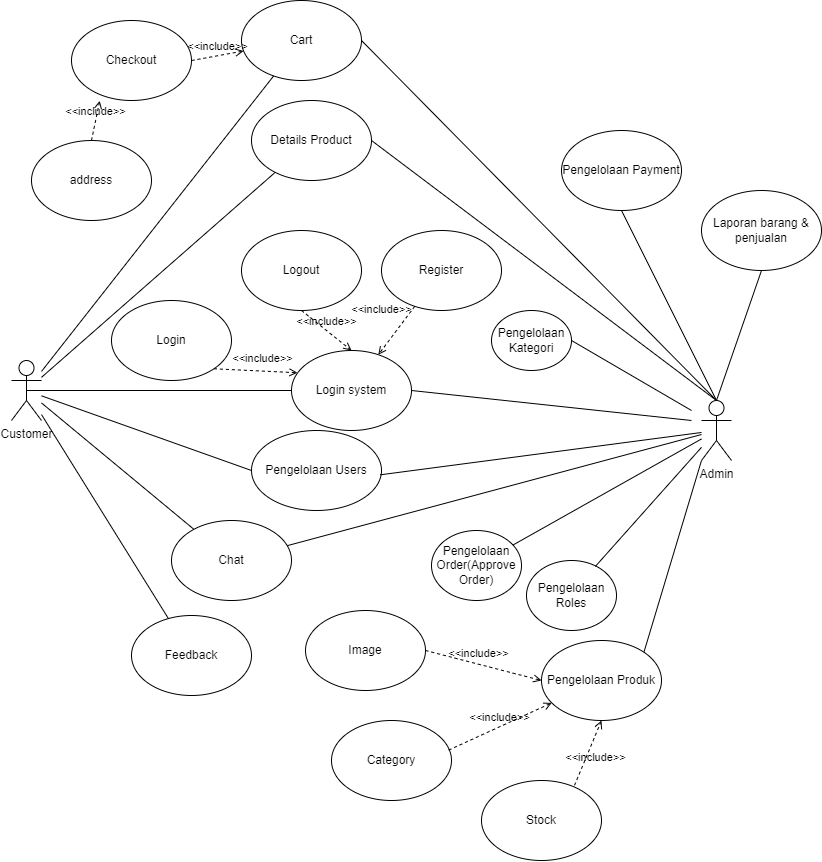

The diagram above was exported from draw.io. Its source (the exported page's mxGraphModel, read from the mxfile embedded in the PNG):
<mxGraphModel dx="1195" dy="1880" grid="1" gridSize="10" guides="1" tooltips="1" connect="1" arrows="1" fold="1" page="1" pageScale="1" pageWidth="827" pageHeight="1169" math="0" shadow="0">
  <root>
    <mxCell id="0" />
    <mxCell id="1" parent="0" />
    <mxCell id="6u_prL7bI_ugvkIZMt2R-1" value="Customer" style="shape=umlActor;verticalLabelPosition=bottom;verticalAlign=top;html=1;outlineConnect=0;" vertex="1" parent="1">
      <mxGeometry x="120" y="330" width="30" height="60" as="geometry" />
    </mxCell>
    <mxCell id="6u_prL7bI_ugvkIZMt2R-3" value="Admin" style="shape=umlActor;verticalLabelPosition=bottom;verticalAlign=top;html=1;outlineConnect=0;" vertex="1" parent="1">
      <mxGeometry x="810" y="370" width="30" height="60" as="geometry" />
    </mxCell>
    <mxCell id="6u_prL7bI_ugvkIZMt2R-5" value="Cart" style="ellipse;whiteSpace=wrap;html=1;" vertex="1" parent="1">
      <mxGeometry x="350" y="-30" width="120" height="80" as="geometry" />
    </mxCell>
    <mxCell id="6u_prL7bI_ugvkIZMt2R-6" value="Login system" style="ellipse;whiteSpace=wrap;html=1;" vertex="1" parent="1">
      <mxGeometry x="400" y="320" width="120" height="80" as="geometry" />
    </mxCell>
    <mxCell id="6u_prL7bI_ugvkIZMt2R-10" value="Chat" style="ellipse;whiteSpace=wrap;html=1;" vertex="1" parent="1">
      <mxGeometry x="280" y="490" width="120" height="80" as="geometry" />
    </mxCell>
    <mxCell id="6u_prL7bI_ugvkIZMt2R-11" value="Pengelolaan Produk" style="ellipse;whiteSpace=wrap;html=1;" vertex="1" parent="1">
      <mxGeometry x="650" y="610" width="120" height="80" as="geometry" />
    </mxCell>
    <mxCell id="6u_prL7bI_ugvkIZMt2R-12" value="Pengelolaan Order(Approve Order)" style="ellipse;whiteSpace=wrap;html=1;" vertex="1" parent="1">
      <mxGeometry x="540" y="500" width="90" height="70" as="geometry" />
    </mxCell>
    <mxCell id="6u_prL7bI_ugvkIZMt2R-18" value="" style="endArrow=none;html=1;rounded=0;entryX=1;entryY=0.5;entryDx=0;entryDy=0;" edge="1" parent="1" target="6u_prL7bI_ugvkIZMt2R-6">
      <mxGeometry width="50" height="50" relative="1" as="geometry">
        <mxPoint x="800" y="390" as="sourcePoint" />
        <mxPoint x="530" y="420" as="targetPoint" />
      </mxGeometry>
    </mxCell>
    <mxCell id="6u_prL7bI_ugvkIZMt2R-23" value="" style="endArrow=none;html=1;rounded=0;exitX=0.5;exitY=0.5;exitDx=0;exitDy=0;exitPerimeter=0;entryX=0;entryY=0.5;entryDx=0;entryDy=0;" edge="1" parent="1" source="6u_prL7bI_ugvkIZMt2R-1" target="6u_prL7bI_ugvkIZMt2R-6">
      <mxGeometry width="50" height="50" relative="1" as="geometry">
        <mxPoint x="390" y="440" as="sourcePoint" />
        <mxPoint x="440" y="390" as="targetPoint" />
      </mxGeometry>
    </mxCell>
    <mxCell id="6u_prL7bI_ugvkIZMt2R-24" value="Pengelolaan Kategori" style="ellipse;whiteSpace=wrap;html=1;" vertex="1" parent="1">
      <mxGeometry x="600" y="280" width="80" height="60" as="geometry" />
    </mxCell>
    <mxCell id="6u_prL7bI_ugvkIZMt2R-25" value="Pengelolaan Users" style="ellipse;whiteSpace=wrap;html=1;" vertex="1" parent="1">
      <mxGeometry x="360" y="400" width="130" height="80" as="geometry" />
    </mxCell>
    <mxCell id="6u_prL7bI_ugvkIZMt2R-26" value="" style="endArrow=none;html=1;rounded=0;exitX=0.99;exitY=0.554;exitDx=0;exitDy=0;exitPerimeter=0;" edge="1" parent="1" source="6u_prL7bI_ugvkIZMt2R-25" target="6u_prL7bI_ugvkIZMt2R-3">
      <mxGeometry width="50" height="50" relative="1" as="geometry">
        <mxPoint x="630" y="360" as="sourcePoint" />
        <mxPoint x="680" y="310" as="targetPoint" />
      </mxGeometry>
    </mxCell>
    <mxCell id="6u_prL7bI_ugvkIZMt2R-29" value="" style="endArrow=none;html=1;rounded=0;exitX=0;exitY=1;exitDx=0;exitDy=0;exitPerimeter=0;entryX=1;entryY=0;entryDx=0;entryDy=0;" edge="1" parent="1" source="6u_prL7bI_ugvkIZMt2R-3" target="6u_prL7bI_ugvkIZMt2R-11">
      <mxGeometry width="50" height="50" relative="1" as="geometry">
        <mxPoint x="630" y="360" as="sourcePoint" />
        <mxPoint x="680" y="310" as="targetPoint" />
      </mxGeometry>
    </mxCell>
    <mxCell id="6u_prL7bI_ugvkIZMt2R-31" value="" style="endArrow=none;html=1;rounded=0;exitX=1;exitY=0.5;exitDx=0;exitDy=0;" edge="1" parent="1" source="6u_prL7bI_ugvkIZMt2R-24">
      <mxGeometry width="50" height="50" relative="1" as="geometry">
        <mxPoint x="705" y="340" as="sourcePoint" />
        <mxPoint x="800" y="380" as="targetPoint" />
      </mxGeometry>
    </mxCell>
    <mxCell id="6u_prL7bI_ugvkIZMt2R-33" value="" style="endArrow=none;html=1;rounded=0;" edge="1" parent="1" source="6u_prL7bI_ugvkIZMt2R-12" target="6u_prL7bI_ugvkIZMt2R-3">
      <mxGeometry width="50" height="50" relative="1" as="geometry">
        <mxPoint x="550" y="360" as="sourcePoint" />
        <mxPoint x="600" y="310" as="targetPoint" />
      </mxGeometry>
    </mxCell>
    <mxCell id="6u_prL7bI_ugvkIZMt2R-34" value="" style="endArrow=none;html=1;rounded=0;" edge="1" parent="1" source="6u_prL7bI_ugvkIZMt2R-10" target="6u_prL7bI_ugvkIZMt2R-3">
      <mxGeometry width="50" height="50" relative="1" as="geometry">
        <mxPoint x="420" y="440" as="sourcePoint" />
        <mxPoint x="470" y="390" as="targetPoint" />
      </mxGeometry>
    </mxCell>
    <mxCell id="6u_prL7bI_ugvkIZMt2R-35" value="" style="endArrow=none;html=1;rounded=0;" edge="1" parent="1" source="6u_prL7bI_ugvkIZMt2R-1" target="6u_prL7bI_ugvkIZMt2R-10">
      <mxGeometry width="50" height="50" relative="1" as="geometry">
        <mxPoint x="420" y="440" as="sourcePoint" />
        <mxPoint x="470" y="390" as="targetPoint" />
      </mxGeometry>
    </mxCell>
    <mxCell id="6u_prL7bI_ugvkIZMt2R-36" value="" style="endArrow=none;html=1;rounded=0;" edge="1" parent="1" source="6u_prL7bI_ugvkIZMt2R-1" target="6u_prL7bI_ugvkIZMt2R-5">
      <mxGeometry width="50" height="50" relative="1" as="geometry">
        <mxPoint x="420" y="380" as="sourcePoint" />
        <mxPoint x="470" y="330" as="targetPoint" />
      </mxGeometry>
    </mxCell>
    <mxCell id="6u_prL7bI_ugvkIZMt2R-38" value="Login" style="ellipse;whiteSpace=wrap;html=1;" vertex="1" parent="1">
      <mxGeometry x="220" y="270" width="120" height="80" as="geometry" />
    </mxCell>
    <mxCell id="6u_prL7bI_ugvkIZMt2R-40" value="Logout" style="ellipse;whiteSpace=wrap;html=1;" vertex="1" parent="1">
      <mxGeometry x="350" y="200" width="120" height="80" as="geometry" />
    </mxCell>
    <mxCell id="6u_prL7bI_ugvkIZMt2R-42" value="Register" style="ellipse;whiteSpace=wrap;html=1;" vertex="1" parent="1">
      <mxGeometry x="490" y="200" width="120" height="80" as="geometry" />
    </mxCell>
    <mxCell id="6u_prL7bI_ugvkIZMt2R-43" value="&amp;lt;&amp;lt;include&amp;gt;&amp;gt;" style="html=1;verticalAlign=bottom;labelBackgroundColor=none;endArrow=open;endFill=0;dashed=1;rounded=0;exitX=0.5;exitY=1;exitDx=0;exitDy=0;entryX=0.5;entryY=0;entryDx=0;entryDy=0;" edge="1" parent="1" source="6u_prL7bI_ugvkIZMt2R-40" target="6u_prL7bI_ugvkIZMt2R-6">
      <mxGeometry width="160" relative="1" as="geometry">
        <mxPoint x="390" y="340" as="sourcePoint" />
        <mxPoint x="550" y="340" as="targetPoint" />
      </mxGeometry>
    </mxCell>
    <mxCell id="6u_prL7bI_ugvkIZMt2R-44" value="&amp;lt;&amp;lt;include&amp;gt;&amp;gt;" style="html=1;verticalAlign=bottom;labelBackgroundColor=none;endArrow=open;endFill=0;dashed=1;rounded=0;exitX=1;exitY=1;exitDx=0;exitDy=0;entryX=0.05;entryY=0.278;entryDx=0;entryDy=0;entryPerimeter=0;" edge="1" parent="1" source="6u_prL7bI_ugvkIZMt2R-38" target="6u_prL7bI_ugvkIZMt2R-6">
      <mxGeometry x="0.1543" y="4" width="160" relative="1" as="geometry">
        <mxPoint x="484" y="280" as="sourcePoint" />
        <mxPoint x="470" y="330" as="targetPoint" />
        <mxPoint as="offset" />
      </mxGeometry>
    </mxCell>
    <mxCell id="6u_prL7bI_ugvkIZMt2R-45" value="&amp;lt;&amp;lt;include&amp;gt;&amp;gt;" style="html=1;verticalAlign=bottom;labelBackgroundColor=none;endArrow=open;endFill=0;dashed=1;rounded=0;" edge="1" parent="1" source="6u_prL7bI_ugvkIZMt2R-42" target="6u_prL7bI_ugvkIZMt2R-6">
      <mxGeometry x="-0.0067" y="-19" width="160" relative="1" as="geometry">
        <mxPoint x="372" y="308" as="sourcePoint" />
        <mxPoint x="416" y="352" as="targetPoint" />
        <mxPoint as="offset" />
      </mxGeometry>
    </mxCell>
    <mxCell id="6u_prL7bI_ugvkIZMt2R-47" value="Image" style="ellipse;whiteSpace=wrap;html=1;" vertex="1" parent="1">
      <mxGeometry x="414" y="580" width="120" height="80" as="geometry" />
    </mxCell>
    <mxCell id="6u_prL7bI_ugvkIZMt2R-48" value="Category" style="ellipse;whiteSpace=wrap;html=1;" vertex="1" parent="1">
      <mxGeometry x="440" y="690" width="120" height="80" as="geometry" />
    </mxCell>
    <mxCell id="6u_prL7bI_ugvkIZMt2R-49" value="Stock" style="ellipse;whiteSpace=wrap;html=1;" vertex="1" parent="1">
      <mxGeometry x="590" y="750" width="120" height="80" as="geometry" />
    </mxCell>
    <mxCell id="6u_prL7bI_ugvkIZMt2R-50" value="&amp;lt;&amp;lt;include&amp;gt;&amp;gt;" style="html=1;verticalAlign=bottom;labelBackgroundColor=none;endArrow=open;endFill=0;dashed=1;rounded=0;exitX=1;exitY=0.5;exitDx=0;exitDy=0;entryX=0;entryY=0.5;entryDx=0;entryDy=0;" edge="1" parent="1" source="6u_prL7bI_ugvkIZMt2R-47" target="6u_prL7bI_ugvkIZMt2R-11">
      <mxGeometry x="-0.0935" y="3" width="160" relative="1" as="geometry">
        <mxPoint x="410" y="620" as="sourcePoint" />
        <mxPoint x="570" y="620" as="targetPoint" />
        <mxPoint y="1" as="offset" />
      </mxGeometry>
    </mxCell>
    <mxCell id="6u_prL7bI_ugvkIZMt2R-51" value="&amp;lt;&amp;lt;include&amp;gt;&amp;gt;" style="html=1;verticalAlign=bottom;labelBackgroundColor=none;endArrow=open;endFill=0;dashed=1;rounded=0;exitX=0.976;exitY=0.37;exitDx=0;exitDy=0;exitPerimeter=0;" edge="1" parent="1" source="6u_prL7bI_ugvkIZMt2R-48" target="6u_prL7bI_ugvkIZMt2R-11">
      <mxGeometry width="160" relative="1" as="geometry">
        <mxPoint x="430" y="680" as="sourcePoint" />
        <mxPoint x="498" y="663" as="targetPoint" />
      </mxGeometry>
    </mxCell>
    <mxCell id="6u_prL7bI_ugvkIZMt2R-52" value="&amp;lt;&amp;lt;include&amp;gt;&amp;gt;" style="html=1;verticalAlign=bottom;labelBackgroundColor=none;endArrow=open;endFill=0;dashed=1;rounded=0;exitX=0.775;exitY=0.061;exitDx=0;exitDy=0;entryX=0.5;entryY=1;entryDx=0;entryDy=0;exitPerimeter=0;" edge="1" parent="1" source="6u_prL7bI_ugvkIZMt2R-49" target="6u_prL7bI_ugvkIZMt2R-11">
      <mxGeometry x="-0.2984" y="-12" width="160" relative="1" as="geometry">
        <mxPoint x="500" y="770" as="sourcePoint" />
        <mxPoint x="540" y="675" as="targetPoint" />
        <mxPoint as="offset" />
      </mxGeometry>
    </mxCell>
    <mxCell id="6u_prL7bI_ugvkIZMt2R-53" value="Details Product" style="ellipse;whiteSpace=wrap;html=1;" vertex="1" parent="1">
      <mxGeometry x="360" y="70" width="120" height="80" as="geometry" />
    </mxCell>
    <mxCell id="6u_prL7bI_ugvkIZMt2R-54" value="" style="endArrow=none;html=1;rounded=0;" edge="1" parent="1" source="6u_prL7bI_ugvkIZMt2R-1" target="6u_prL7bI_ugvkIZMt2R-53">
      <mxGeometry width="50" height="50" relative="1" as="geometry">
        <mxPoint x="420" y="300" as="sourcePoint" />
        <mxPoint x="470" y="250" as="targetPoint" />
      </mxGeometry>
    </mxCell>
    <mxCell id="6u_prL7bI_ugvkIZMt2R-55" value="" style="endArrow=none;html=1;rounded=0;exitX=0.5;exitY=0;exitDx=0;exitDy=0;exitPerimeter=0;entryX=1;entryY=0.5;entryDx=0;entryDy=0;" edge="1" parent="1" source="6u_prL7bI_ugvkIZMt2R-3" target="6u_prL7bI_ugvkIZMt2R-53">
      <mxGeometry width="50" height="50" relative="1" as="geometry">
        <mxPoint x="420" y="300" as="sourcePoint" />
        <mxPoint x="470" y="250" as="targetPoint" />
      </mxGeometry>
    </mxCell>
    <mxCell id="6u_prL7bI_ugvkIZMt2R-56" value="Checkout" style="ellipse;whiteSpace=wrap;html=1;" vertex="1" parent="1">
      <mxGeometry x="180" y="-10" width="120" height="80" as="geometry" />
    </mxCell>
    <mxCell id="6u_prL7bI_ugvkIZMt2R-57" value="&amp;lt;&amp;lt;include&amp;gt;&amp;gt;" style="html=1;verticalAlign=bottom;labelBackgroundColor=none;endArrow=open;endFill=0;dashed=1;rounded=0;exitX=1;exitY=0.5;exitDx=0;exitDy=0;" edge="1" parent="1" source="6u_prL7bI_ugvkIZMt2R-56" target="6u_prL7bI_ugvkIZMt2R-5">
      <mxGeometry width="160" relative="1" as="geometry">
        <mxPoint x="120" y="80" as="sourcePoint" />
        <mxPoint x="280" y="80" as="targetPoint" />
      </mxGeometry>
    </mxCell>
    <mxCell id="6u_prL7bI_ugvkIZMt2R-58" value="Pengelolaan Payment" style="ellipse;whiteSpace=wrap;html=1;" vertex="1" parent="1">
      <mxGeometry x="670" y="100" width="120" height="80" as="geometry" />
    </mxCell>
    <mxCell id="6u_prL7bI_ugvkIZMt2R-59" value="" style="endArrow=none;html=1;rounded=0;exitX=0.5;exitY=0;exitDx=0;exitDy=0;exitPerimeter=0;entryX=0.5;entryY=1;entryDx=0;entryDy=0;" edge="1" parent="1" source="6u_prL7bI_ugvkIZMt2R-3" target="6u_prL7bI_ugvkIZMt2R-58">
      <mxGeometry width="50" height="50" relative="1" as="geometry">
        <mxPoint x="370" y="370" as="sourcePoint" />
        <mxPoint x="420" y="320" as="targetPoint" />
      </mxGeometry>
    </mxCell>
    <mxCell id="6u_prL7bI_ugvkIZMt2R-60" value="Laporan barang &amp;amp; penjualan" style="ellipse;whiteSpace=wrap;html=1;" vertex="1" parent="1">
      <mxGeometry x="810" y="160" width="120" height="80" as="geometry" />
    </mxCell>
    <mxCell id="6u_prL7bI_ugvkIZMt2R-64" value="address" style="ellipse;whiteSpace=wrap;html=1;" vertex="1" parent="1">
      <mxGeometry x="140" y="110" width="120" height="80" as="geometry" />
    </mxCell>
    <mxCell id="6u_prL7bI_ugvkIZMt2R-67" value="&amp;lt;&amp;lt;include&amp;gt;&amp;gt;" style="html=1;verticalAlign=bottom;labelBackgroundColor=none;endArrow=open;endFill=0;dashed=1;rounded=0;exitX=0.5;exitY=0;exitDx=0;exitDy=0;entryX=0.235;entryY=1.003;entryDx=0;entryDy=0;entryPerimeter=0;" edge="1" parent="1" source="6u_prL7bI_ugvkIZMt2R-64" target="6u_prL7bI_ugvkIZMt2R-56">
      <mxGeometry width="160" relative="1" as="geometry">
        <mxPoint x="290" y="130" as="sourcePoint" />
        <mxPoint x="235" y="163" as="targetPoint" />
      </mxGeometry>
    </mxCell>
    <mxCell id="6u_prL7bI_ugvkIZMt2R-68" value="" style="endArrow=none;html=1;rounded=0;exitX=0.5;exitY=0;exitDx=0;exitDy=0;exitPerimeter=0;entryX=0.5;entryY=1;entryDx=0;entryDy=0;" edge="1" parent="1" source="6u_prL7bI_ugvkIZMt2R-3" target="6u_prL7bI_ugvkIZMt2R-60">
      <mxGeometry width="50" height="50" relative="1" as="geometry">
        <mxPoint x="480" y="390" as="sourcePoint" />
        <mxPoint x="530" y="340" as="targetPoint" />
      </mxGeometry>
    </mxCell>
    <mxCell id="6u_prL7bI_ugvkIZMt2R-69" value="" style="endArrow=none;html=1;rounded=0;entryX=0;entryY=0.5;entryDx=0;entryDy=0;" edge="1" parent="1" source="6u_prL7bI_ugvkIZMt2R-1" target="6u_prL7bI_ugvkIZMt2R-25">
      <mxGeometry width="50" height="50" relative="1" as="geometry">
        <mxPoint x="690" y="470" as="sourcePoint" />
        <mxPoint x="740" y="420" as="targetPoint" />
      </mxGeometry>
    </mxCell>
    <mxCell id="6u_prL7bI_ugvkIZMt2R-70" value="Pengelolaan Roles" style="ellipse;whiteSpace=wrap;html=1;" vertex="1" parent="1">
      <mxGeometry x="635" y="530" width="90" height="70" as="geometry" />
    </mxCell>
    <mxCell id="6u_prL7bI_ugvkIZMt2R-72" value="" style="endArrow=none;html=1;rounded=0;exitX=0.765;exitY=0.085;exitDx=0;exitDy=0;exitPerimeter=0;" edge="1" parent="1" source="6u_prL7bI_ugvkIZMt2R-70" target="6u_prL7bI_ugvkIZMt2R-3">
      <mxGeometry width="50" height="50" relative="1" as="geometry">
        <mxPoint x="720" y="590" as="sourcePoint" />
        <mxPoint x="770" y="540" as="targetPoint" />
      </mxGeometry>
    </mxCell>
    <mxCell id="6u_prL7bI_ugvkIZMt2R-74" value="Feedback" style="ellipse;whiteSpace=wrap;html=1;" vertex="1" parent="1">
      <mxGeometry x="240" y="585" width="120" height="80" as="geometry" />
    </mxCell>
    <mxCell id="6u_prL7bI_ugvkIZMt2R-75" value="" style="endArrow=none;html=1;rounded=0;" edge="1" parent="1" source="6u_prL7bI_ugvkIZMt2R-74" target="6u_prL7bI_ugvkIZMt2R-1">
      <mxGeometry width="50" height="50" relative="1" as="geometry">
        <mxPoint x="480" y="440" as="sourcePoint" />
        <mxPoint x="530" y="390" as="targetPoint" />
      </mxGeometry>
    </mxCell>
    <mxCell id="6u_prL7bI_ugvkIZMt2R-76" value="" style="endArrow=none;html=1;rounded=0;exitX=0.5;exitY=0;exitDx=0;exitDy=0;exitPerimeter=0;entryX=1;entryY=0.5;entryDx=0;entryDy=0;" edge="1" parent="1" source="6u_prL7bI_ugvkIZMt2R-3" target="6u_prL7bI_ugvkIZMt2R-5">
      <mxGeometry width="50" height="50" relative="1" as="geometry">
        <mxPoint x="470" y="220" as="sourcePoint" />
        <mxPoint x="810" y="-20" as="targetPoint" />
      </mxGeometry>
    </mxCell>
  </root>
</mxGraphModel>